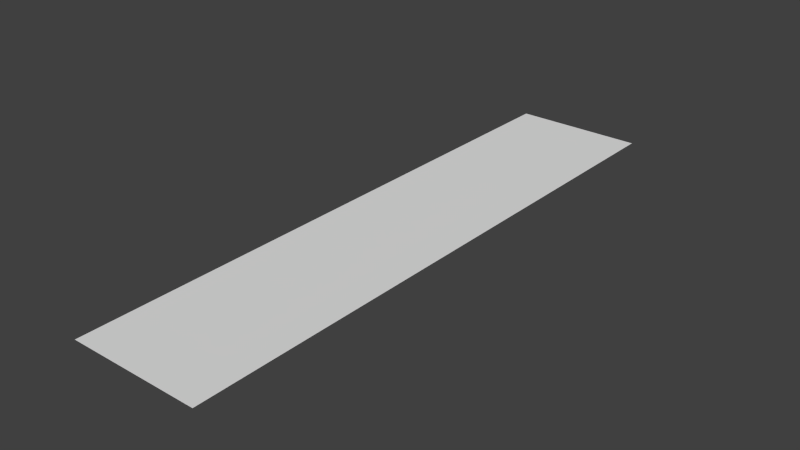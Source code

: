# Source: dot_MO.blend  (saved by Blender 2.64.0; exported with 4.5.12 LTS)
import bpy
from mathutils import Matrix  # noqa: F401  (used for matrix-valued properties, if any)

bpy.ops.wm.read_factory_settings(use_empty=True)
scene = bpy.context.scene
scene.name = 'Scene'

# ---- collections
col_collection_1 = bpy.data.collections.new('Collection 1'); scene.collection.children.link(col_collection_1)

# ---- world
world_world = bpy.data.worlds.new('World'); scene.world = world_world
world_world.color = (0.05088, 0.05088, 0.05088)
world_world.use_sun_shadow = False
world_world.sun_shadow_jitter_overblur = 0.0
world_world.cycles.sampling_method = 'MANUAL'
world_world.cycles.sample_map_resolution = 256

# ---- meshes
me_plane = bpy.data.meshes.new('Plane')
me_plane.from_pydata([(1.0, -1.0, 0.0), (-1.0, -1.0, 0.0), (1.0, 1.0, 0.0), (-1.0, 1.0, 0.0)], [], [(2, 3, 1, 0)])
_uv = me_plane.uv_layers.new(name='UVMap')
_uv.uv.foreach_set('vector', [0.5338, 0.4284, 0.5174, 0.4284, 0.5174, 0.3568, 0.5338, 0.3568])
me_plane.use_remesh_preserve_volume = False
me_plane.use_remesh_preserve_attributes = False
me_plane.use_mirror_vertex_groups = False
me_plane.update()

# ---- objects
ob_plane = bpy.data.objects.new('Plane', me_plane)

# ---- transforms, parenting, visibility, modifiers, constraints
ob_plane.location = (0.0, 0.0, 0.0)
ob_plane.scale = (0.2217, 1.0, 1.0)
ob_plane.lineart.crease_threshold = 0.0

# ---- collection membership
col_collection_1.objects.link(ob_plane)

# ---- scene / render settings (as saved in the file)
scene.frame_start = 1; scene.frame_end = 250; scene.frame_set(1)
scene.render.engine = 'BLENDER_EEVEE_NEXT'
scene.render.image_settings.color_mode = 'RGB'
scene.render.image_settings.compression = 90
scene.render.resolution_percentage = 50
scene.render.dither_intensity = 0.0
scene.render.bake_margin = 2
scene.render.bake_bias = 0.0
scene.cycles.use_denoising = False
scene.cycles.samples = 10
scene.cycles.sampling_pattern = 'TABULATED_SOBOL'
scene.cycles.light_sampling_threshold = 0.0
scene.cycles.use_adaptive_sampling = False
scene.cycles.use_light_tree = False
scene.cycles.blur_glossy = 0.0
scene.cycles.volume_bounces = 1
scene.cycles.pixel_filter_type = 'GAUSSIAN'
scene.cycles.sample_clamp_indirect = 0.0
scene.view_settings.view_transform = 'Standard'
bpy.context.view_layer.update()

# ---- added for rendering (the .blend has no active camera and no usable light): camera, sun
cam_auto = bpy.data.cameras.new('AutoCamera')
cam_auto.lens = 50.0
cam_auto.sensor_width = 36.0
cam_auto.clip_end = 1000.0
ob_auto_camera = bpy.data.objects.new('AutoCamera', cam_auto)
scene.collection.objects.link(ob_auto_camera)
ob_auto_camera.location = (1.89537, -2.27444, 1.51629)
ob_auto_camera.rotation_euler = (1.09748, -7.21219e-08, 0.694738)
scene.camera = ob_auto_camera
light_auto_sun = bpy.data.lights.new('AutoSun', 'SUN')
light_auto_sun.energy = 3.0
light_auto_sun.angle = 0.0523599
ob_auto_sun = bpy.data.objects.new('AutoSun', light_auto_sun)
scene.collection.objects.link(ob_auto_sun)
ob_auto_sun.rotation_euler = (0.872665, 0.174533, 0.523599)
bpy.context.view_layer.update()
